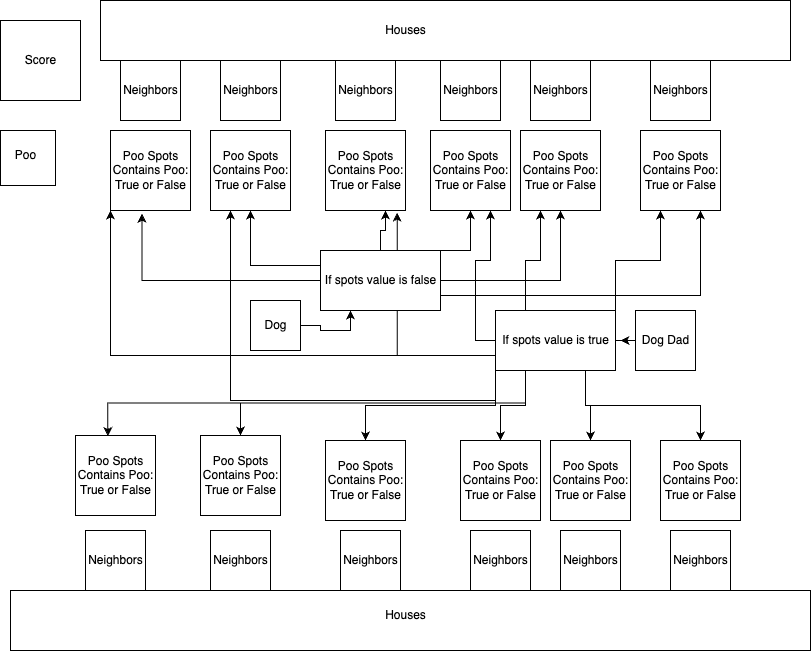

The diagram above was exported from draw.io. Its source (the exported page's mxGraphModel, read from the mxfile embedded in the PNG):
<mxGraphModel dx="1068" dy="738" grid="1" gridSize="10" guides="1" tooltips="1" connect="1" arrows="1" fold="1" page="1" pageScale="1" pageWidth="850" pageHeight="1100" background="#ffffff" math="0" shadow="0">
  <root>
    <mxCell id="0" />
    <mxCell id="1" parent="0" />
    <mxCell id="vR29tOjG1trpgRCJ8yVT-121" style="edgeStyle=orthogonalEdgeStyle;rounded=0;orthogonalLoop=1;jettySize=auto;html=1;exitX=1;exitY=0;exitDx=0;exitDy=0;entryX=0.25;entryY=1;entryDx=0;entryDy=0;" edge="1" parent="1" source="vR29tOjG1trpgRCJ8yVT-112" target="vR29tOjG1trpgRCJ8yVT-95">
      <mxGeometry relative="1" as="geometry" />
    </mxCell>
    <mxCell id="vR29tOjG1trpgRCJ8yVT-122" style="edgeStyle=orthogonalEdgeStyle;rounded=0;orthogonalLoop=1;jettySize=auto;html=1;exitX=0.25;exitY=0;exitDx=0;exitDy=0;entryX=0.25;entryY=1;entryDx=0;entryDy=0;" edge="1" parent="1" source="vR29tOjG1trpgRCJ8yVT-112" target="vR29tOjG1trpgRCJ8yVT-93">
      <mxGeometry relative="1" as="geometry" />
    </mxCell>
    <mxCell id="vR29tOjG1trpgRCJ8yVT-123" style="edgeStyle=orthogonalEdgeStyle;rounded=0;orthogonalLoop=1;jettySize=auto;html=1;exitX=0;exitY=0.5;exitDx=0;exitDy=0;entryX=0.75;entryY=1;entryDx=0;entryDy=0;" edge="1" parent="1" source="vR29tOjG1trpgRCJ8yVT-112" target="vR29tOjG1trpgRCJ8yVT-91">
      <mxGeometry relative="1" as="geometry" />
    </mxCell>
    <mxCell id="vR29tOjG1trpgRCJ8yVT-124" style="edgeStyle=orthogonalEdgeStyle;rounded=0;orthogonalLoop=1;jettySize=auto;html=1;exitX=0;exitY=0.75;exitDx=0;exitDy=0;entryX=0.896;entryY=1.025;entryDx=0;entryDy=0;entryPerimeter=0;" edge="1" parent="1" source="vR29tOjG1trpgRCJ8yVT-112" target="vR29tOjG1trpgRCJ8yVT-89">
      <mxGeometry relative="1" as="geometry" />
    </mxCell>
    <mxCell id="vR29tOjG1trpgRCJ8yVT-125" style="edgeStyle=orthogonalEdgeStyle;rounded=0;orthogonalLoop=1;jettySize=auto;html=1;exitX=0;exitY=1;exitDx=0;exitDy=0;entryX=0.25;entryY=1;entryDx=0;entryDy=0;" edge="1" parent="1" source="vR29tOjG1trpgRCJ8yVT-112" target="vR29tOjG1trpgRCJ8yVT-83">
      <mxGeometry relative="1" as="geometry">
        <Array as="points">
          <mxPoint x="515" y="400" />
          <mxPoint x="250" y="400" />
        </Array>
      </mxGeometry>
    </mxCell>
    <mxCell id="vR29tOjG1trpgRCJ8yVT-126" style="edgeStyle=orthogonalEdgeStyle;rounded=0;orthogonalLoop=1;jettySize=auto;html=1;exitX=0;exitY=0.75;exitDx=0;exitDy=0;entryX=0;entryY=1;entryDx=0;entryDy=0;" edge="1" parent="1" source="vR29tOjG1trpgRCJ8yVT-112" target="vR29tOjG1trpgRCJ8yVT-87">
      <mxGeometry relative="1" as="geometry" />
    </mxCell>
    <mxCell id="vR29tOjG1trpgRCJ8yVT-127" style="edgeStyle=orthogonalEdgeStyle;rounded=0;orthogonalLoop=1;jettySize=auto;html=1;exitX=0;exitY=1;exitDx=0;exitDy=0;entryX=0.404;entryY=0.007;entryDx=0;entryDy=0;entryPerimeter=0;" edge="1" parent="1" source="vR29tOjG1trpgRCJ8yVT-112" target="vR29tOjG1trpgRCJ8yVT-97">
      <mxGeometry relative="1" as="geometry" />
    </mxCell>
    <mxCell id="vR29tOjG1trpgRCJ8yVT-128" style="edgeStyle=orthogonalEdgeStyle;rounded=0;orthogonalLoop=1;jettySize=auto;html=1;exitX=0.25;exitY=1;exitDx=0;exitDy=0;entryX=0.5;entryY=0;entryDx=0;entryDy=0;" edge="1" parent="1" source="vR29tOjG1trpgRCJ8yVT-112" target="vR29tOjG1trpgRCJ8yVT-99">
      <mxGeometry relative="1" as="geometry" />
    </mxCell>
    <mxCell id="vR29tOjG1trpgRCJ8yVT-129" style="edgeStyle=orthogonalEdgeStyle;rounded=0;orthogonalLoop=1;jettySize=auto;html=1;exitX=0;exitY=1;exitDx=0;exitDy=0;entryX=0.5;entryY=0;entryDx=0;entryDy=0;" edge="1" parent="1" source="vR29tOjG1trpgRCJ8yVT-112" target="vR29tOjG1trpgRCJ8yVT-101">
      <mxGeometry relative="1" as="geometry" />
    </mxCell>
    <mxCell id="vR29tOjG1trpgRCJ8yVT-131" style="edgeStyle=orthogonalEdgeStyle;rounded=0;orthogonalLoop=1;jettySize=auto;html=1;exitX=0.25;exitY=1;exitDx=0;exitDy=0;entryX=0.5;entryY=0;entryDx=0;entryDy=0;" edge="1" parent="1" source="vR29tOjG1trpgRCJ8yVT-112" target="vR29tOjG1trpgRCJ8yVT-103">
      <mxGeometry relative="1" as="geometry" />
    </mxCell>
    <mxCell id="vR29tOjG1trpgRCJ8yVT-132" style="edgeStyle=orthogonalEdgeStyle;rounded=0;orthogonalLoop=1;jettySize=auto;html=1;exitX=0.75;exitY=1;exitDx=0;exitDy=0;entryX=0.5;entryY=0;entryDx=0;entryDy=0;" edge="1" parent="1" source="vR29tOjG1trpgRCJ8yVT-112" target="vR29tOjG1trpgRCJ8yVT-105">
      <mxGeometry relative="1" as="geometry" />
    </mxCell>
    <mxCell id="vR29tOjG1trpgRCJ8yVT-133" style="edgeStyle=orthogonalEdgeStyle;rounded=0;orthogonalLoop=1;jettySize=auto;html=1;exitX=0.75;exitY=1;exitDx=0;exitDy=0;entryX=0.5;entryY=0;entryDx=0;entryDy=0;" edge="1" parent="1" source="vR29tOjG1trpgRCJ8yVT-112" target="vR29tOjG1trpgRCJ8yVT-107">
      <mxGeometry relative="1" as="geometry" />
    </mxCell>
    <mxCell id="vR29tOjG1trpgRCJ8yVT-112" value="" style="rounded=0;whiteSpace=wrap;html=1;" vertex="1" parent="1">
      <mxGeometry x="515" y="310" width="120" height="60" as="geometry" />
    </mxCell>
    <mxCell id="vR29tOjG1trpgRCJ8yVT-114" style="edgeStyle=orthogonalEdgeStyle;rounded=0;orthogonalLoop=1;jettySize=auto;html=1;exitX=0;exitY=0.5;exitDx=0;exitDy=0;entryX=0.393;entryY=1.04;entryDx=0;entryDy=0;entryPerimeter=0;" edge="1" parent="1" source="vR29tOjG1trpgRCJ8yVT-111" target="vR29tOjG1trpgRCJ8yVT-87">
      <mxGeometry relative="1" as="geometry" />
    </mxCell>
    <mxCell id="vR29tOjG1trpgRCJ8yVT-115" style="edgeStyle=orthogonalEdgeStyle;rounded=0;orthogonalLoop=1;jettySize=auto;html=1;exitX=0;exitY=0.25;exitDx=0;exitDy=0;entryX=0.5;entryY=1;entryDx=0;entryDy=0;" edge="1" parent="1" source="vR29tOjG1trpgRCJ8yVT-111" target="vR29tOjG1trpgRCJ8yVT-83">
      <mxGeometry relative="1" as="geometry" />
    </mxCell>
    <mxCell id="vR29tOjG1trpgRCJ8yVT-117" style="edgeStyle=orthogonalEdgeStyle;rounded=0;orthogonalLoop=1;jettySize=auto;html=1;entryX=0.5;entryY=1;entryDx=0;entryDy=0;" edge="1" parent="1" source="vR29tOjG1trpgRCJ8yVT-109" target="vR29tOjG1trpgRCJ8yVT-91">
      <mxGeometry relative="1" as="geometry">
        <mxPoint x="490" y="280" as="sourcePoint" />
        <Array as="points">
          <mxPoint x="400" y="250" />
          <mxPoint x="490" y="250" />
        </Array>
      </mxGeometry>
    </mxCell>
    <mxCell id="vR29tOjG1trpgRCJ8yVT-118" style="edgeStyle=orthogonalEdgeStyle;rounded=0;orthogonalLoop=1;jettySize=auto;html=1;exitX=1;exitY=0.75;exitDx=0;exitDy=0;entryX=0.75;entryY=1;entryDx=0;entryDy=0;" edge="1" parent="1" source="vR29tOjG1trpgRCJ8yVT-111" target="vR29tOjG1trpgRCJ8yVT-95">
      <mxGeometry relative="1" as="geometry" />
    </mxCell>
    <mxCell id="vR29tOjG1trpgRCJ8yVT-119" style="edgeStyle=orthogonalEdgeStyle;rounded=0;orthogonalLoop=1;jettySize=auto;html=1;exitX=1;exitY=0.5;exitDx=0;exitDy=0;entryX=0.5;entryY=1;entryDx=0;entryDy=0;" edge="1" parent="1" source="vR29tOjG1trpgRCJ8yVT-111" target="vR29tOjG1trpgRCJ8yVT-93">
      <mxGeometry relative="1" as="geometry" />
    </mxCell>
    <mxCell id="vR29tOjG1trpgRCJ8yVT-111" value="" style="rounded=0;whiteSpace=wrap;html=1;" vertex="1" parent="1">
      <mxGeometry x="340" y="250" width="120" height="60" as="geometry" />
    </mxCell>
    <mxCell id="vR29tOjG1trpgRCJ8yVT-113" style="edgeStyle=orthogonalEdgeStyle;rounded=0;orthogonalLoop=1;jettySize=auto;html=1;exitX=0;exitY=0.5;exitDx=0;exitDy=0;entryX=0.25;entryY=1;entryDx=0;entryDy=0;" edge="1" parent="1" source="vR29tOjG1trpgRCJ8yVT-1" target="vR29tOjG1trpgRCJ8yVT-111">
      <mxGeometry relative="1" as="geometry" />
    </mxCell>
    <mxCell id="vR29tOjG1trpgRCJ8yVT-1" value="" style="whiteSpace=wrap;html=1;aspect=fixed;direction=west;" vertex="1" parent="1">
      <mxGeometry x="270" y="300" width="50" height="50" as="geometry" />
    </mxCell>
    <mxCell id="vR29tOjG1trpgRCJ8yVT-2" value="Dog" style="text;html=1;resizable=0;autosize=1;align=center;verticalAlign=middle;points=[];fillColor=none;strokeColor=none;rounded=0;rotation=0;" vertex="1" parent="1">
      <mxGeometry x="270" y="310" width="50" height="30" as="geometry" />
    </mxCell>
    <mxCell id="vR29tOjG1trpgRCJ8yVT-3" value="" style="whiteSpace=wrap;html=1;aspect=fixed;" vertex="1" parent="1">
      <mxGeometry x="20" y="130" width="55" height="55" as="geometry" />
    </mxCell>
    <mxCell id="vR29tOjG1trpgRCJ8yVT-4" value="Poo" style="text;html=1;resizable=0;autosize=1;align=center;verticalAlign=middle;points=[];fillColor=none;strokeColor=none;rounded=0;" vertex="1" parent="1">
      <mxGeometry x="25" y="140" width="40" height="30" as="geometry" />
    </mxCell>
    <mxCell id="vR29tOjG1trpgRCJ8yVT-120" style="edgeStyle=orthogonalEdgeStyle;rounded=0;orthogonalLoop=1;jettySize=auto;html=1;exitX=0;exitY=0.5;exitDx=0;exitDy=0;" edge="1" parent="1" source="vR29tOjG1trpgRCJ8yVT-5" target="vR29tOjG1trpgRCJ8yVT-110">
      <mxGeometry relative="1" as="geometry" />
    </mxCell>
    <mxCell id="vR29tOjG1trpgRCJ8yVT-5" value="" style="whiteSpace=wrap;html=1;aspect=fixed;" vertex="1" parent="1">
      <mxGeometry x="655" y="310" width="60" height="60" as="geometry" />
    </mxCell>
    <mxCell id="vR29tOjG1trpgRCJ8yVT-6" value="Dog Dad" style="text;html=1;resizable=0;autosize=1;align=center;verticalAlign=middle;points=[];fillColor=none;strokeColor=none;rounded=0;" vertex="1" parent="1">
      <mxGeometry x="650" y="325" width="70" height="30" as="geometry" />
    </mxCell>
    <mxCell id="vR29tOjG1trpgRCJ8yVT-11" value="" style="whiteSpace=wrap;html=1;aspect=fixed;" vertex="1" parent="1">
      <mxGeometry x="20" y="20" width="80" height="80" as="geometry" />
    </mxCell>
    <mxCell id="vR29tOjG1trpgRCJ8yVT-12" value="Score" style="text;html=1;resizable=0;autosize=1;align=center;verticalAlign=middle;points=[];fillColor=none;strokeColor=none;rounded=0;" vertex="1" parent="1">
      <mxGeometry x="35" y="45" width="50" height="30" as="geometry" />
    </mxCell>
    <mxCell id="vR29tOjG1trpgRCJ8yVT-31" value="" style="whiteSpace=wrap;html=1;aspect=fixed;" vertex="1" parent="1">
      <mxGeometry x="140" y="60" width="60" height="60" as="geometry" />
    </mxCell>
    <mxCell id="vR29tOjG1trpgRCJ8yVT-32" value="Neighbors" style="text;html=1;resizable=0;autosize=1;align=center;verticalAlign=middle;points=[];fillColor=none;strokeColor=none;rounded=0;" vertex="1" parent="1">
      <mxGeometry x="130" y="75" width="80" height="30" as="geometry" />
    </mxCell>
    <mxCell id="vR29tOjG1trpgRCJ8yVT-33" value="" style="rounded=0;whiteSpace=wrap;html=1;" vertex="1" parent="1">
      <mxGeometry x="120" width="690" height="60" as="geometry" />
    </mxCell>
    <mxCell id="vR29tOjG1trpgRCJ8yVT-34" value="" style="rounded=0;whiteSpace=wrap;html=1;" vertex="1" parent="1">
      <mxGeometry x="30" y="590" width="800" height="60" as="geometry" />
    </mxCell>
    <mxCell id="vR29tOjG1trpgRCJ8yVT-35" value="Houses" style="text;html=1;resizable=0;autosize=1;align=center;verticalAlign=middle;points=[];fillColor=none;strokeColor=none;rounded=0;" vertex="1" parent="1">
      <mxGeometry x="395" y="600" width="60" height="30" as="geometry" />
    </mxCell>
    <mxCell id="vR29tOjG1trpgRCJ8yVT-36" value="Houses" style="text;html=1;resizable=0;autosize=1;align=center;verticalAlign=middle;points=[];fillColor=none;strokeColor=none;rounded=0;" vertex="1" parent="1">
      <mxGeometry x="395" y="15" width="60" height="30" as="geometry" />
    </mxCell>
    <mxCell id="vR29tOjG1trpgRCJ8yVT-39" value="" style="whiteSpace=wrap;html=1;aspect=fixed;" vertex="1" parent="1">
      <mxGeometry x="240" y="60" width="60" height="60" as="geometry" />
    </mxCell>
    <mxCell id="vR29tOjG1trpgRCJ8yVT-40" value="Neighbors" style="text;html=1;resizable=0;autosize=1;align=center;verticalAlign=middle;points=[];fillColor=none;strokeColor=none;rounded=0;" vertex="1" parent="1">
      <mxGeometry x="230" y="75" width="80" height="30" as="geometry" />
    </mxCell>
    <mxCell id="vR29tOjG1trpgRCJ8yVT-41" value="" style="whiteSpace=wrap;html=1;aspect=fixed;" vertex="1" parent="1">
      <mxGeometry x="355" y="60" width="60" height="60" as="geometry" />
    </mxCell>
    <mxCell id="vR29tOjG1trpgRCJ8yVT-42" value="Neighbors" style="text;html=1;resizable=0;autosize=1;align=center;verticalAlign=middle;points=[];fillColor=none;strokeColor=none;rounded=0;" vertex="1" parent="1">
      <mxGeometry x="345" y="75" width="80" height="30" as="geometry" />
    </mxCell>
    <mxCell id="vR29tOjG1trpgRCJ8yVT-43" value="" style="whiteSpace=wrap;html=1;aspect=fixed;" vertex="1" parent="1">
      <mxGeometry x="460" y="60" width="60" height="60" as="geometry" />
    </mxCell>
    <mxCell id="vR29tOjG1trpgRCJ8yVT-44" value="Neighbors" style="text;html=1;resizable=0;autosize=1;align=center;verticalAlign=middle;points=[];fillColor=none;strokeColor=none;rounded=0;" vertex="1" parent="1">
      <mxGeometry x="450" y="75" width="80" height="30" as="geometry" />
    </mxCell>
    <mxCell id="vR29tOjG1trpgRCJ8yVT-45" value="" style="whiteSpace=wrap;html=1;aspect=fixed;" vertex="1" parent="1">
      <mxGeometry x="550" y="60" width="60" height="60" as="geometry" />
    </mxCell>
    <mxCell id="vR29tOjG1trpgRCJ8yVT-46" value="Neighbors" style="text;html=1;resizable=0;autosize=1;align=center;verticalAlign=middle;points=[];fillColor=none;strokeColor=none;rounded=0;" vertex="1" parent="1">
      <mxGeometry x="540" y="75" width="80" height="30" as="geometry" />
    </mxCell>
    <mxCell id="vR29tOjG1trpgRCJ8yVT-47" value="" style="whiteSpace=wrap;html=1;aspect=fixed;" vertex="1" parent="1">
      <mxGeometry x="670" y="60" width="60" height="60" as="geometry" />
    </mxCell>
    <mxCell id="vR29tOjG1trpgRCJ8yVT-48" value="Neighbors" style="text;html=1;resizable=0;autosize=1;align=center;verticalAlign=middle;points=[];fillColor=none;strokeColor=none;rounded=0;" vertex="1" parent="1">
      <mxGeometry x="660" y="75" width="80" height="30" as="geometry" />
    </mxCell>
    <mxCell id="vR29tOjG1trpgRCJ8yVT-49" value="" style="whiteSpace=wrap;html=1;aspect=fixed;" vertex="1" parent="1">
      <mxGeometry x="690" y="530" width="60" height="60" as="geometry" />
    </mxCell>
    <mxCell id="vR29tOjG1trpgRCJ8yVT-50" value="Neighbors" style="text;html=1;resizable=0;autosize=1;align=center;verticalAlign=middle;points=[];fillColor=none;strokeColor=none;rounded=0;" vertex="1" parent="1">
      <mxGeometry x="680" y="545" width="80" height="30" as="geometry" />
    </mxCell>
    <mxCell id="vR29tOjG1trpgRCJ8yVT-51" value="" style="whiteSpace=wrap;html=1;aspect=fixed;" vertex="1" parent="1">
      <mxGeometry x="580" y="530" width="60" height="60" as="geometry" />
    </mxCell>
    <mxCell id="vR29tOjG1trpgRCJ8yVT-52" value="Neighbors" style="text;html=1;resizable=0;autosize=1;align=center;verticalAlign=middle;points=[];fillColor=none;strokeColor=none;rounded=0;" vertex="1" parent="1">
      <mxGeometry x="570" y="545" width="80" height="30" as="geometry" />
    </mxCell>
    <mxCell id="vR29tOjG1trpgRCJ8yVT-53" value="" style="whiteSpace=wrap;html=1;aspect=fixed;" vertex="1" parent="1">
      <mxGeometry x="490" y="530" width="60" height="60" as="geometry" />
    </mxCell>
    <mxCell id="vR29tOjG1trpgRCJ8yVT-54" value="Neighbors" style="text;html=1;resizable=0;autosize=1;align=center;verticalAlign=middle;points=[];fillColor=none;strokeColor=none;rounded=0;" vertex="1" parent="1">
      <mxGeometry x="480" y="545" width="80" height="30" as="geometry" />
    </mxCell>
    <mxCell id="vR29tOjG1trpgRCJ8yVT-55" value="" style="whiteSpace=wrap;html=1;aspect=fixed;" vertex="1" parent="1">
      <mxGeometry x="230" y="530" width="60" height="60" as="geometry" />
    </mxCell>
    <mxCell id="vR29tOjG1trpgRCJ8yVT-56" value="Neighbors" style="text;html=1;resizable=0;autosize=1;align=center;verticalAlign=middle;points=[];fillColor=none;strokeColor=none;rounded=0;" vertex="1" parent="1">
      <mxGeometry x="220" y="545" width="80" height="30" as="geometry" />
    </mxCell>
    <mxCell id="vR29tOjG1trpgRCJ8yVT-57" value="" style="whiteSpace=wrap;html=1;aspect=fixed;" vertex="1" parent="1">
      <mxGeometry x="105" y="530" width="60" height="60" as="geometry" />
    </mxCell>
    <mxCell id="vR29tOjG1trpgRCJ8yVT-58" value="Neighbors" style="text;html=1;resizable=0;autosize=1;align=center;verticalAlign=middle;points=[];fillColor=none;strokeColor=none;rounded=0;" vertex="1" parent="1">
      <mxGeometry x="95" y="545" width="80" height="30" as="geometry" />
    </mxCell>
    <mxCell id="vR29tOjG1trpgRCJ8yVT-61" value="" style="whiteSpace=wrap;html=1;aspect=fixed;" vertex="1" parent="1">
      <mxGeometry x="360" y="530" width="60" height="60" as="geometry" />
    </mxCell>
    <mxCell id="vR29tOjG1trpgRCJ8yVT-62" value="Neighbors" style="text;html=1;resizable=0;autosize=1;align=center;verticalAlign=middle;points=[];fillColor=none;strokeColor=none;rounded=0;" vertex="1" parent="1">
      <mxGeometry x="350" y="545" width="80" height="30" as="geometry" />
    </mxCell>
    <mxCell id="vR29tOjG1trpgRCJ8yVT-83" value="" style="whiteSpace=wrap;html=1;aspect=fixed;" vertex="1" parent="1">
      <mxGeometry x="230" y="130" width="80" height="80" as="geometry" />
    </mxCell>
    <mxCell id="vR29tOjG1trpgRCJ8yVT-86" value="Poo Spots&lt;br&gt;Contains Poo:&lt;br&gt;True or False" style="text;html=1;resizable=0;autosize=1;align=center;verticalAlign=middle;points=[];fillColor=none;strokeColor=none;rounded=0;" vertex="1" parent="1">
      <mxGeometry x="220" y="140" width="100" height="60" as="geometry" />
    </mxCell>
    <mxCell id="vR29tOjG1trpgRCJ8yVT-87" value="" style="whiteSpace=wrap;html=1;aspect=fixed;" vertex="1" parent="1">
      <mxGeometry x="130" y="130" width="80" height="80" as="geometry" />
    </mxCell>
    <mxCell id="vR29tOjG1trpgRCJ8yVT-88" value="Poo Spots&lt;br&gt;Contains Poo:&lt;br&gt;True or False" style="text;html=1;resizable=0;autosize=1;align=center;verticalAlign=middle;points=[];fillColor=none;strokeColor=none;rounded=0;" vertex="1" parent="1">
      <mxGeometry x="120" y="140" width="100" height="60" as="geometry" />
    </mxCell>
    <mxCell id="vR29tOjG1trpgRCJ8yVT-89" value="" style="whiteSpace=wrap;html=1;aspect=fixed;" vertex="1" parent="1">
      <mxGeometry x="345" y="130" width="80" height="80" as="geometry" />
    </mxCell>
    <mxCell id="vR29tOjG1trpgRCJ8yVT-90" value="Poo Spots&lt;br&gt;Contains Poo:&lt;br&gt;True or False" style="text;html=1;resizable=0;autosize=1;align=center;verticalAlign=middle;points=[];fillColor=none;strokeColor=none;rounded=0;" vertex="1" parent="1">
      <mxGeometry x="335" y="140" width="100" height="60" as="geometry" />
    </mxCell>
    <mxCell id="vR29tOjG1trpgRCJ8yVT-91" value="" style="whiteSpace=wrap;html=1;aspect=fixed;" vertex="1" parent="1">
      <mxGeometry x="450" y="130" width="80" height="80" as="geometry" />
    </mxCell>
    <mxCell id="vR29tOjG1trpgRCJ8yVT-92" value="Poo Spots&lt;br&gt;Contains Poo:&lt;br&gt;True or False" style="text;html=1;resizable=0;autosize=1;align=center;verticalAlign=middle;points=[];fillColor=none;strokeColor=none;rounded=0;" vertex="1" parent="1">
      <mxGeometry x="440" y="140" width="100" height="60" as="geometry" />
    </mxCell>
    <mxCell id="vR29tOjG1trpgRCJ8yVT-93" value="" style="whiteSpace=wrap;html=1;aspect=fixed;" vertex="1" parent="1">
      <mxGeometry x="540" y="130" width="80" height="80" as="geometry" />
    </mxCell>
    <mxCell id="vR29tOjG1trpgRCJ8yVT-94" value="Poo Spots&lt;br&gt;Contains Poo:&lt;br&gt;True or False" style="text;html=1;resizable=0;autosize=1;align=center;verticalAlign=middle;points=[];fillColor=none;strokeColor=none;rounded=0;" vertex="1" parent="1">
      <mxGeometry x="530" y="140" width="100" height="60" as="geometry" />
    </mxCell>
    <mxCell id="vR29tOjG1trpgRCJ8yVT-95" value="" style="whiteSpace=wrap;html=1;aspect=fixed;" vertex="1" parent="1">
      <mxGeometry x="660" y="130" width="80" height="80" as="geometry" />
    </mxCell>
    <mxCell id="vR29tOjG1trpgRCJ8yVT-96" value="Poo Spots&lt;br&gt;Contains Poo:&lt;br&gt;True or False" style="text;html=1;resizable=0;autosize=1;align=center;verticalAlign=middle;points=[];fillColor=none;strokeColor=none;rounded=0;" vertex="1" parent="1">
      <mxGeometry x="650" y="140" width="100" height="60" as="geometry" />
    </mxCell>
    <mxCell id="vR29tOjG1trpgRCJ8yVT-97" value="" style="whiteSpace=wrap;html=1;aspect=fixed;" vertex="1" parent="1">
      <mxGeometry x="95" y="435" width="80" height="80" as="geometry" />
    </mxCell>
    <mxCell id="vR29tOjG1trpgRCJ8yVT-98" value="Poo Spots&lt;br&gt;Contains Poo:&lt;br&gt;True or False" style="text;html=1;resizable=0;autosize=1;align=center;verticalAlign=middle;points=[];fillColor=none;strokeColor=none;rounded=0;" vertex="1" parent="1">
      <mxGeometry x="85" y="445" width="100" height="60" as="geometry" />
    </mxCell>
    <mxCell id="vR29tOjG1trpgRCJ8yVT-99" value="" style="whiteSpace=wrap;html=1;aspect=fixed;" vertex="1" parent="1">
      <mxGeometry x="220" y="435" width="80" height="80" as="geometry" />
    </mxCell>
    <mxCell id="vR29tOjG1trpgRCJ8yVT-100" value="Poo Spots&lt;br&gt;Contains Poo:&lt;br&gt;True or False" style="text;html=1;resizable=0;autosize=1;align=center;verticalAlign=middle;points=[];fillColor=none;strokeColor=none;rounded=0;" vertex="1" parent="1">
      <mxGeometry x="210" y="445" width="100" height="60" as="geometry" />
    </mxCell>
    <mxCell id="vR29tOjG1trpgRCJ8yVT-101" value="" style="whiteSpace=wrap;html=1;aspect=fixed;" vertex="1" parent="1">
      <mxGeometry x="345" y="440" width="80" height="80" as="geometry" />
    </mxCell>
    <mxCell id="vR29tOjG1trpgRCJ8yVT-102" value="Poo Spots&lt;br&gt;Contains Poo:&lt;br&gt;True or False" style="text;html=1;resizable=0;autosize=1;align=center;verticalAlign=middle;points=[];fillColor=none;strokeColor=none;rounded=0;" vertex="1" parent="1">
      <mxGeometry x="335" y="450" width="100" height="60" as="geometry" />
    </mxCell>
    <mxCell id="vR29tOjG1trpgRCJ8yVT-103" value="" style="whiteSpace=wrap;html=1;aspect=fixed;" vertex="1" parent="1">
      <mxGeometry x="480" y="440" width="80" height="80" as="geometry" />
    </mxCell>
    <mxCell id="vR29tOjG1trpgRCJ8yVT-104" value="Poo Spots&lt;br&gt;Contains Poo:&lt;br&gt;True or False" style="text;html=1;resizable=0;autosize=1;align=center;verticalAlign=middle;points=[];fillColor=none;strokeColor=none;rounded=0;" vertex="1" parent="1">
      <mxGeometry x="470" y="450" width="100" height="60" as="geometry" />
    </mxCell>
    <mxCell id="vR29tOjG1trpgRCJ8yVT-105" value="" style="whiteSpace=wrap;html=1;aspect=fixed;" vertex="1" parent="1">
      <mxGeometry x="570" y="440" width="80" height="80" as="geometry" />
    </mxCell>
    <mxCell id="vR29tOjG1trpgRCJ8yVT-106" value="Poo Spots&lt;br&gt;Contains Poo:&lt;br&gt;True or False" style="text;html=1;resizable=0;autosize=1;align=center;verticalAlign=middle;points=[];fillColor=none;strokeColor=none;rounded=0;" vertex="1" parent="1">
      <mxGeometry x="560" y="450" width="100" height="60" as="geometry" />
    </mxCell>
    <mxCell id="vR29tOjG1trpgRCJ8yVT-107" value="" style="whiteSpace=wrap;html=1;aspect=fixed;" vertex="1" parent="1">
      <mxGeometry x="680" y="440" width="80" height="80" as="geometry" />
    </mxCell>
    <mxCell id="vR29tOjG1trpgRCJ8yVT-108" value="Poo Spots&lt;br&gt;Contains Poo:&lt;br&gt;True or False" style="text;html=1;resizable=0;autosize=1;align=center;verticalAlign=middle;points=[];fillColor=none;strokeColor=none;rounded=0;" vertex="1" parent="1">
      <mxGeometry x="670" y="450" width="100" height="60" as="geometry" />
    </mxCell>
    <mxCell id="vR29tOjG1trpgRCJ8yVT-116" style="edgeStyle=orthogonalEdgeStyle;rounded=0;orthogonalLoop=1;jettySize=auto;html=1;entryX=0.75;entryY=1;entryDx=0;entryDy=0;" edge="1" parent="1" target="vR29tOjG1trpgRCJ8yVT-89">
      <mxGeometry relative="1" as="geometry">
        <mxPoint x="400" y="250" as="sourcePoint" />
      </mxGeometry>
    </mxCell>
    <mxCell id="vR29tOjG1trpgRCJ8yVT-109" value="If spots value is false" style="text;html=1;resizable=0;autosize=1;align=center;verticalAlign=middle;points=[];fillColor=none;strokeColor=none;rounded=0;" vertex="1" parent="1">
      <mxGeometry x="335" y="265" width="130" height="30" as="geometry" />
    </mxCell>
    <mxCell id="vR29tOjG1trpgRCJ8yVT-110" value="If spots value is true" style="text;html=1;resizable=0;autosize=1;align=center;verticalAlign=middle;points=[];fillColor=none;strokeColor=none;rounded=0;" vertex="1" parent="1">
      <mxGeometry x="510" y="325" width="130" height="30" as="geometry" />
    </mxCell>
  </root>
</mxGraphModel>